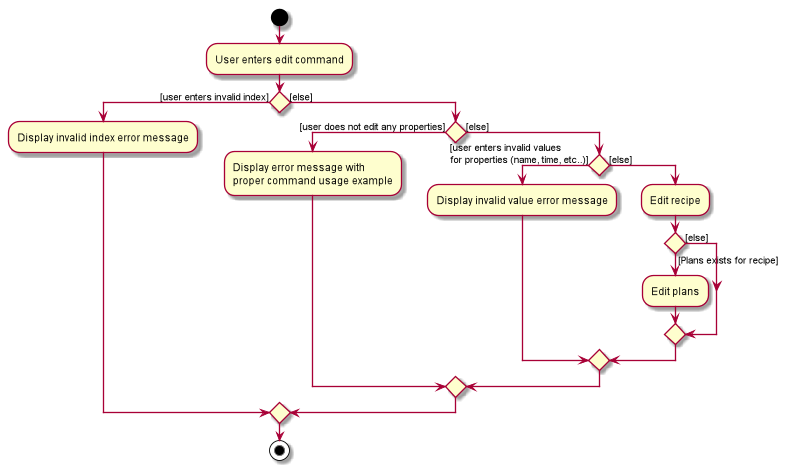

The diagram above was rendered by PlantUML. Its source (embedded in the PNG):
@startuml
start
:User enters edit command;

if () then ([user enters invalid index])
:Display invalid index error message;

else ([else])
    if () then ([user does not edit any properties])
        :Display error message with \nproper command usage example;

    else ([else])
        if () then ([user enters invalid values\nfor properties (name, time, etc..)])
            :Display invalid value error message;

        else ([else])
            :Edit recipe;
            if () then ([Plans exists for recipe])
                :Edit plans;
            else ([else])
            endif
        endif
    endif
endif
stop


@enduml